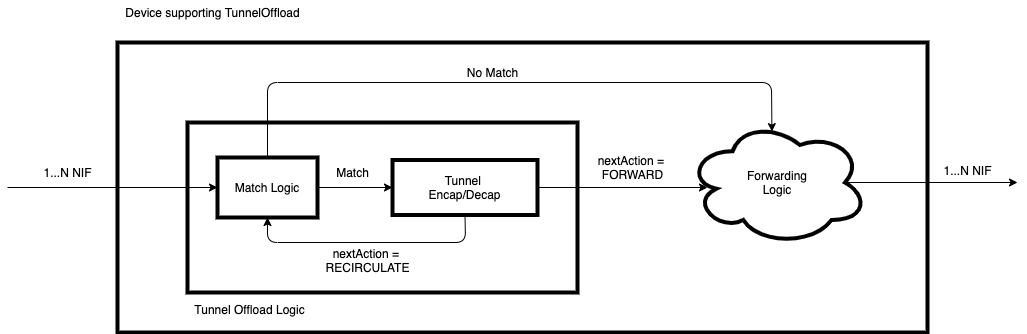

The diagram above was exported from draw.io. Its source (the exported page's mxGraphModel, read from the mxfile embedded in the PNG):
<mxGraphModel dx="1682" dy="792" grid="1" gridSize="10" guides="1" tooltips="1" connect="1" arrows="1" fold="1" page="1" pageScale="1" pageWidth="850" pageHeight="1100" math="0" shadow="0">
  <root>
    <mxCell id="0" />
    <mxCell id="1" parent="0" />
    <mxCell id="30" value="" style="whiteSpace=wrap;html=1;strokeWidth=4;" vertex="1" parent="1">
      <mxGeometry x="150" y="460" width="810" height="290" as="geometry" />
    </mxCell>
    <mxCell id="4" value="Device supporting TunnelOffload" style="text;html=1;align=center;verticalAlign=middle;resizable=0;points=[];autosize=1;strokeColor=none;fillColor=none;strokeWidth=4;" vertex="1" parent="1">
      <mxGeometry x="150" y="420" width="190" height="20" as="geometry" />
    </mxCell>
    <mxCell id="5" value="" style="whiteSpace=wrap;html=1;strokeWidth=4;" vertex="1" parent="1">
      <mxGeometry x="220" y="540" width="390" height="170" as="geometry" />
    </mxCell>
    <mxCell id="12" style="edgeStyle=none;html=1;exitX=1;exitY=0.5;exitDx=0;exitDy=0;entryX=0;entryY=0.5;entryDx=0;entryDy=0;" edge="1" parent="1" source="9" target="11">
      <mxGeometry relative="1" as="geometry" />
    </mxCell>
    <mxCell id="9" value="Match Logic" style="whiteSpace=wrap;html=1;strokeWidth=4;" vertex="1" parent="1">
      <mxGeometry x="250" y="575" width="100" height="60" as="geometry" />
    </mxCell>
    <mxCell id="16" style="edgeStyle=none;html=1;exitX=1;exitY=0.5;exitDx=0;exitDy=0;" edge="1" parent="1" source="11">
      <mxGeometry relative="1" as="geometry">
        <mxPoint x="740" y="605" as="targetPoint" />
      </mxGeometry>
    </mxCell>
    <mxCell id="22" style="edgeStyle=none;html=1;exitX=0.5;exitY=1;exitDx=0;exitDy=0;entryX=0.5;entryY=1;entryDx=0;entryDy=0;" edge="1" parent="1" source="11" target="9">
      <mxGeometry relative="1" as="geometry">
        <Array as="points">
          <mxPoint x="498" y="660" />
          <mxPoint x="300" y="660" />
        </Array>
      </mxGeometry>
    </mxCell>
    <mxCell id="11" value="Tunnel &lt;br&gt;Encap/Decap" style="whiteSpace=wrap;html=1;strokeWidth=4;" vertex="1" parent="1">
      <mxGeometry x="425" y="577.5" width="145" height="55" as="geometry" />
    </mxCell>
    <mxCell id="24" style="edgeStyle=none;html=1;exitX=0.875;exitY=0.5;exitDx=0;exitDy=0;exitPerimeter=0;" edge="1" parent="1" source="15">
      <mxGeometry relative="1" as="geometry">
        <mxPoint x="1050" y="600" as="targetPoint" />
      </mxGeometry>
    </mxCell>
    <mxCell id="15" value="Forwarding&lt;br&gt;Logic" style="ellipse;shape=cloud;whiteSpace=wrap;html=1;strokeWidth=4;" vertex="1" parent="1">
      <mxGeometry x="720" y="537.5" width="180" height="125" as="geometry" />
    </mxCell>
    <mxCell id="18" value="" style="endArrow=classic;html=1;entryX=0.469;entryY=0.093;entryDx=0;entryDy=0;entryPerimeter=0;exitX=0.5;exitY=0;exitDx=0;exitDy=0;" edge="1" parent="1" source="9" target="15">
      <mxGeometry width="50" height="50" relative="1" as="geometry">
        <mxPoint x="560" y="600" as="sourcePoint" />
        <mxPoint x="610" y="550" as="targetPoint" />
        <Array as="points">
          <mxPoint x="300" y="500" />
          <mxPoint x="804" y="500" />
        </Array>
      </mxGeometry>
    </mxCell>
    <mxCell id="19" value="Match" style="text;html=1;align=center;verticalAlign=middle;resizable=0;points=[];autosize=1;strokeColor=none;fillColor=none;" vertex="1" parent="1">
      <mxGeometry x="360" y="580" width="50" height="20" as="geometry" />
    </mxCell>
    <mxCell id="20" value="No Match" style="text;html=1;align=center;verticalAlign=middle;resizable=0;points=[];autosize=1;strokeColor=none;fillColor=none;" vertex="1" parent="1">
      <mxGeometry x="490" y="480" width="70" height="20" as="geometry" />
    </mxCell>
    <mxCell id="21" value="nextAction =&amp;nbsp;&lt;br&gt;FORWARD" style="text;html=1;align=center;verticalAlign=middle;resizable=0;points=[];autosize=1;strokeColor=none;fillColor=none;" vertex="1" parent="1">
      <mxGeometry x="620" y="570" width="90" height="30" as="geometry" />
    </mxCell>
    <mxCell id="23" value="nextAction =&amp;nbsp;&lt;br&gt;RECIRCULATE" style="text;html=1;align=center;verticalAlign=middle;resizable=0;points=[];autosize=1;strokeColor=none;fillColor=none;" vertex="1" parent="1">
      <mxGeometry x="350" y="662.5" width="100" height="30" as="geometry" />
    </mxCell>
    <mxCell id="26" value="" style="endArrow=classic;html=1;entryX=0;entryY=0.5;entryDx=0;entryDy=0;" edge="1" parent="1" target="9">
      <mxGeometry width="50" height="50" relative="1" as="geometry">
        <mxPoint x="40" y="605" as="sourcePoint" />
        <mxPoint x="370" y="680" as="targetPoint" />
      </mxGeometry>
    </mxCell>
    <mxCell id="27" value="Tunnel Offload Logic" style="text;html=1;align=center;verticalAlign=middle;resizable=0;points=[];autosize=1;strokeColor=none;fillColor=none;" vertex="1" parent="1">
      <mxGeometry x="217" y="717" width="130" height="20" as="geometry" />
    </mxCell>
    <mxCell id="28" value="1...N NIF" style="text;html=1;align=center;verticalAlign=middle;resizable=0;points=[];autosize=1;strokeColor=none;fillColor=none;" vertex="1" parent="1">
      <mxGeometry x="70" y="580" width="60" height="20" as="geometry" />
    </mxCell>
    <mxCell id="29" value="1...N NIF" style="text;html=1;align=center;verticalAlign=middle;resizable=0;points=[];autosize=1;strokeColor=none;fillColor=none;" vertex="1" parent="1">
      <mxGeometry x="970" y="577.5" width="60" height="20" as="geometry" />
    </mxCell>
  </root>
</mxGraphModel>